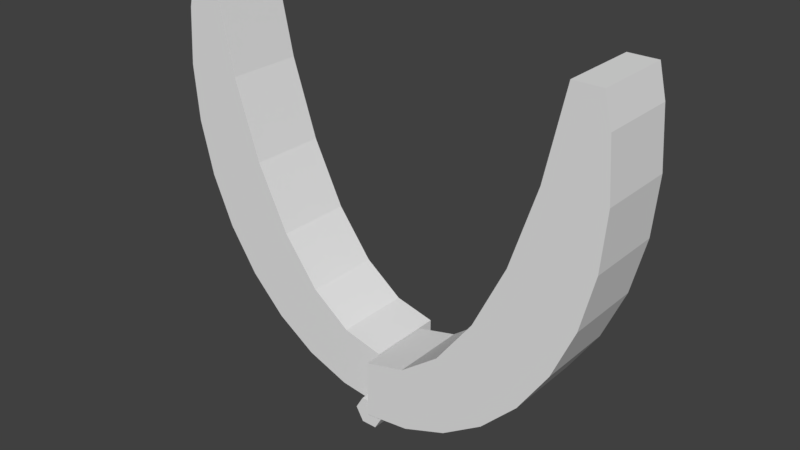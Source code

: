 # Source: Socket.blend  (saved by Blender 2.77.0; exported with 4.5.12 LTS)
import bpy
from mathutils import Matrix  # noqa: F401  (used for matrix-valued properties, if any)

bpy.ops.wm.read_factory_settings(use_empty=True)
scene = bpy.context.scene
scene.name = 'Scene'

# ---- collections
col_collection_1 = bpy.data.collections.new('Collection 1'); scene.collection.children.link(col_collection_1)
col_collection_2 = bpy.data.collections.new('Collection 2'); scene.collection.children.link(col_collection_2)

# ---- world
world_world = bpy.data.worlds.new('World'); scene.world = world_world
world_world.color = (0.05088, 0.05088, 0.05088)
world_world.use_sun_shadow = False
world_world.sun_shadow_jitter_overblur = 0.0
world_world.cycles.sampling_method = 'MANUAL'

# ---- meshes
me_pincer_left_001 = bpy.data.meshes.new('Pincer-Left.001')
me_pincer_left_001.from_pydata([(-9.249, -17.76, -8.416), (-4.747, -25.76, -10.12), (-9.249, -25.76, -8.416), (-4.747, -17.76, -10.12), (-24.06, -17.76, 19.3), (-23.6, -25.76, 25.15), (-23.6, -17.76, 25.15), (-24.06, -25.76, 19.3), (-1.558, -22.56, -10.52), (-1.558, -25.76, -10.52), (-0.06443, -17.76, -10.7), (-0.06443, -22.56, -10.7), (-13.4, -17.76, -5.644), (-17.03, -25.76, -1.913), (-17.03, -17.76, -1.913), (-13.4, -25.76, -5.644), (-20.02, -17.76, 2.633), (-22.24, -25.76, 7.82), (-22.24, -17.76, 7.82), (-20.02, -25.76, 2.633), (-23.6, -17.76, 13.45), (-23.6, -25.76, 13.45), (-0.06443, -17.76, -4.7), (-4.278, -17.76, -3.662), (-8.33, -17.76, -0.5891), (-12.06, -17.76, 4.401), (-15.34, -17.76, 11.12), (-18.02, -17.76, 19.3), (-19.95, -17.76, 28.3), (-22.84, -17.76, 28.3), (-0.06443, -25.76, -4.7), (-0.8644, -25.76, -9.314), (-0.06443, -25.76, -9.314), (-4.278, -25.76, -3.662), (-8.33, -25.76, -0.5891), (-12.06, -25.76, 4.401), (-15.34, -25.76, 11.12), (-18.02, -25.76, 19.3), (-19.95, -25.76, 28.3), (-22.84, -25.76, 28.3), (-0.06443, -22.56, -9.314), (1.536, -27.36, -10.7), (0.7356, -22.56, -9.314), (0.7356, -27.36, -9.314), (1.536, -22.56, -10.7), (-1.664, -22.56, -10.7), (-0.8644, -27.36, -9.314), (-1.664, -27.36, -10.7), (0.7356, -27.36, -12.09), (-0.8644, -27.36, -12.09), (-0.8644, -22.56, -12.09), (0.7356, -22.56, -12.09)], [], [(0, 1, 2), (1, 0, 3), (4, 5, 6), (5, 4, 7), (1, 8, 9), (3, 8, 1), (10, 8, 3), (8, 10, 11), (12, 13, 14), (13, 12, 15), (16, 17, 18), (17, 16, 19), (20, 7, 4), (7, 20, 21), (3, 22, 10), (22, 3, 23), (0, 23, 3), (23, 0, 24), (12, 24, 0), (14, 24, 12), (24, 14, 25), (16, 25, 14), (25, 16, 26), (18, 26, 16), (20, 26, 18), (26, 20, 27), (4, 27, 20), (6, 27, 4), (27, 6, 28), (28, 6, 29), (14, 19, 16), (19, 14, 13), (30, 31, 32), (33, 31, 30), (31, 33, 1), (31, 1, 9), (2, 33, 34), (33, 2, 1), (13, 34, 35), (34, 15, 2), (19, 35, 36), (34, 13, 15), (21, 36, 37), (5, 37, 38), (35, 19, 13), (36, 17, 19), (5, 38, 39), (37, 5, 7), (36, 21, 17), (37, 7, 21), (6, 39, 29), (39, 6, 5), (12, 2, 15), (2, 12, 0), (18, 21, 20), (21, 18, 17), (22, 33, 30), (33, 22, 23), (36, 27, 37), (27, 36, 26), (37, 28, 38), (28, 37, 27), (35, 26, 36), (26, 35, 25), (23, 34, 33), (34, 23, 24), (34, 25, 35), (25, 34, 24), (28, 39, 38), (39, 28, 29), (40, 30, 32), (30, 40, 22), (10, 40, 11), (40, 10, 22), (41, 42, 43), (42, 41, 44), (8, 45, 9), (9, 46, 31), (9, 47, 46), (47, 9, 45), (43, 32, 46), (42, 32, 43), (32, 42, 40), (46, 32, 31), (43, 48, 41), (46, 48, 43), (46, 49, 48), (49, 46, 47), (50, 47, 45), (47, 50, 49), (48, 44, 41), (44, 48, 51), (11, 44, 51), (44, 11, 42), (50, 11, 51), (45, 11, 50), (11, 45, 8), (42, 11, 40), (50, 48, 49), (48, 50, 51)])
_uv = me_pincer_left_001.uv_layers.new(name='UVMap')
_uv.uv.foreach_set('vector', [0.8817, 0.7877, 0.7162, 0.8919, 0.7162, 0.7877, 0.7162, 0.8919, 0.8817, 0.7877, 0.8817, 0.8919, 0.5506, 0.5966, 0.7162, 0.718, 0.5506, 0.718, 0.7162, 0.718, 0.5506, 0.5966, 0.7162, 0.5966, 0.7162, 0.8919, 0.7824, 0.963, 0.7162, 0.963, 0.8817, 0.8919, 0.7824, 0.963, 0.7162, 0.8919, 0.8817, 0.9964, 0.7824, 0.963, 0.8817, 0.8919, 0.7824, 0.963, 0.8817, 0.9964, 0.7824, 0.9964, 0.5506, 0.0, 0.7162, 0.102, 0.5506, 0.102, 0.7162, 0.102, 0.5506, 0.0, 0.7162, 0.0, 0.5506, 0.2172, 0.7162, 0.3413, 0.5506, 0.3413, 0.7162, 0.3413, 0.5506, 0.2172, 0.7162, 0.2172, 0.5506, 0.4694, 0.7162, 0.5966, 0.5506, 0.5966, 0.7162, 0.5966, 0.5506, 0.4694, 0.7162, 0.4694, 0.1344, 0.9356, 0.2753, 0.8862, 0.2113, 1.0, 0.2753, 0.8862, 0.1344, 0.9356, 0.2117, 0.8184, 0.07289, 0.8517, 0.2117, 0.8184, 0.1344, 0.9356, 0.2117, 0.8184, 0.07289, 0.8517, 0.1727, 0.7138, 0.02896, 0.7517, 0.1727, 0.7138, 0.07289, 0.8517, 0.00435, 0.6394, 0.1727, 0.7138, 0.02896, 0.7517, 0.1727, 0.7138, 0.00435, 0.6394, 0.1598, 0.5764, 0.0, 0.5191, 0.1598, 0.5764, 0.00435, 0.6394, 0.1598, 0.5764, 0.0, 0.5191, 0.1735, 0.4117, 0.01608, 0.3953, 0.1735, 0.4117, 0.0, 0.5191, 0.05197, 0.273, 0.1735, 0.4117, 0.01608, 0.3953, 0.1735, 0.4117, 0.05197, 0.273, 0.2133, 0.2257, 0.1063, 0.1567, 0.2133, 0.2257, 0.05197, 0.273, 0.177, 0.05097, 0.2133, 0.2257, 0.1063, 0.1567, 0.2133, 0.2257, 0.177, 0.05097, 0.2753, 0.03304, 0.2753, 0.03304, 0.177, 0.05097, 0.2241, 0.0, 0.5506, 0.102, 0.7162, 0.2172, 0.5506, 0.2172, 0.7162, 0.2172, 0.5506, 0.102, 0.7162, 0.102, 0.5506, 0.09324, 0.4872, 0.01486, 0.5014, 0.005722, 0.4871, 0.1611, 0.4872, 0.01486, 0.5506, 0.09324, 0.4872, 0.01486, 0.4871, 0.1611, 0.4098, 0.04388, 0.4872, 0.01486, 0.4098, 0.04388, 0.4621, 0.0, 0.3482, 0.1277, 0.4871, 0.1611, 0.4481, 0.2657, 0.4871, 0.1611, 0.3482, 0.1277, 0.4098, 0.04388, 0.2797, 0.34, 0.4481, 0.2657, 0.4352, 0.403, 0.4481, 0.2657, 0.3043, 0.2277, 0.3482, 0.1277, 0.2753, 0.4604, 0.4352, 0.403, 0.4489, 0.5678, 0.4481, 0.2657, 0.2797, 0.34, 0.3043, 0.2277, 0.3273, 0.7065, 0.4489, 0.5678, 0.4886, 0.7537, 0.4523, 0.9285, 0.4886, 0.7537, 0.5506, 0.9464, 0.4352, 0.403, 0.2753, 0.4604, 0.2797, 0.34, 0.4489, 0.5678, 0.2914, 0.5841, 0.2753, 0.4604, 0.4523, 0.9285, 0.5506, 0.9464, 0.4994, 0.9794, 0.4886, 0.7537, 0.4523, 0.9285, 0.3816, 0.8227, 0.4489, 0.5678, 0.3273, 0.7065, 0.2914, 0.5841, 0.4886, 0.7537, 0.3816, 0.8227, 0.3273, 0.7065, 0.5506, 0.718, 0.7162, 0.7801, 0.5506, 0.7801, 0.7162, 0.7801, 0.5506, 0.718, 0.7162, 0.718, 0.8817, 0.6876, 0.7162, 0.7877, 0.7162, 0.6876, 0.7162, 0.7877, 0.8817, 0.6876, 0.8817, 0.7877, 0.5506, 0.3413, 0.7162, 0.4694, 0.5506, 0.4694, 0.7162, 0.4694, 0.5506, 0.3413, 0.7162, 0.3413, 0.7162, 0.7801, 0.5506, 0.8746, 0.5506, 0.7801, 0.5506, 0.8746, 0.7162, 0.7801, 0.7162, 0.8746, 0.7162, 0.294, 0.8817, 0.4847, 0.7162, 0.4847, 0.8817, 0.4847, 0.7162, 0.294, 0.8817, 0.294, 0.7162, 0.4847, 0.8817, 0.6876, 0.7162, 0.6876, 0.8817, 0.6876, 0.7162, 0.4847, 0.8817, 0.4847, 0.7162, 0.1303, 0.8817, 0.294, 0.7162, 0.294, 0.8817, 0.294, 0.7162, 0.1303, 0.8817, 0.1303, 0.7162, 0.8746, 0.5506, 0.9683, 0.5506, 0.8746, 0.5506, 0.9683, 0.7162, 0.8746, 0.7162, 0.9683, 0.7162, 3.379e-08, 0.8817, 0.1303, 0.7162, 0.1303, 0.8817, 0.1303, 0.7162, 3.379e-08, 0.8817, 0.0, 0.9414, 0.3543, 0.8817, 0.1772, 0.9414, 0.1772, 0.8817, 0.1772, 0.9414, 0.3543, 0.8817, 0.3543, 0.9727, 0.07086, 0.8817, 0.0, 0.9727, 8.447e-09, 0.8817, 0.0, 0.9727, 0.07086, 0.8817, 0.1772, 1.0, 0.1772, 0.9727, 0.07086, 1.0, 0.07086, 0.9727, 0.07086, 1.0, 0.1772, 0.8817, 0.1772, 0.914, 0.4606, 0.8817, 0.5669, 0.8817, 0.4606, 0.8817, 0.5669, 0.914, 0.4606, 0.914, 0.5669, 0.9169, 0.4606, 0.9138, 0.4606, 0.9169, 0.3897, 0.9169, 0.3897, 0.9367, 0.3543, 0.9367, 0.3897, 0.9169, 0.3897, 0.9138, 0.3543, 0.9367, 0.3543, 0.9138, 0.3543, 0.9169, 0.3897, 0.9138, 0.4606, 0.9147, 0.6998, 0.8982, 0.7352, 0.8817, 0.6998, 0.9147, 0.806, 0.8982, 0.7352, 0.9147, 0.6998, 0.8982, 0.7352, 0.9147, 0.806, 0.8982, 0.806, 0.8817, 0.6998, 0.8982, 0.7352, 0.8817, 0.7352, 0.939, 0.5846, 0.8817, 0.5846, 0.9103, 0.5669, 0.939, 0.62, 0.8817, 0.5846, 0.939, 0.5846, 0.939, 0.62, 0.8817, 0.62, 0.8817, 0.5846, 0.8817, 0.62, 0.939, 0.62, 0.9103, 0.6377, 0.8817, 0.4606, 0.9138, 0.3543, 0.9138, 0.4606, 0.9138, 0.3543, 0.8817, 0.4606, 0.8817, 0.3543, 0.9363, 0.4606, 0.914, 0.5669, 0.914, 0.4606, 0.914, 0.5669, 0.9363, 0.4606, 0.9363, 0.5669, 0.9103, 0.6732, 0.8817, 0.6555, 0.9103, 0.6377, 0.8817, 0.6555, 0.9103, 0.6732, 0.8817, 0.6909, 0.939, 0.6555, 0.9103, 0.6732, 0.9103, 0.6377, 0.939, 0.6909, 0.9103, 0.6732, 0.939, 0.6555, 0.9103, 0.6732, 0.939, 0.6909, 0.9352, 0.6932, 0.8817, 0.6909, 0.9103, 0.6732, 0.896, 0.6998, 0.9144, 0.9123, 0.8817, 0.806, 0.9144, 0.806, 0.8817, 0.806, 0.9144, 0.9123, 0.8817, 0.9123])
me_pincer_left_001.use_remesh_preserve_volume = False
me_pincer_left_001.use_remesh_preserve_attributes = False
me_pincer_left_001.use_mirror_vertex_groups = False
me_pincer_left_001.update()
me_pincer_right_001 = bpy.data.meshes.new('Pincer-Right.001')
me_pincer_right_001.from_pydata([(23.6, -27.61, 13.43), (24.06, -19.61, 19.28), (24.06, -27.61, 19.28), (23.6, -19.61, 13.43), (13.4, -27.61, -5.661), (17.03, -19.61, -1.93), (17.03, -27.61, -1.93), (13.4, -19.61, -5.661), (23.6, -27.61, 25.14), (22.84, -19.61, 28.28), (22.84, -27.61, 28.28), (23.6, -19.61, 25.14), (1.558, -22.81, -10.53), (0.06443, -27.61, -10.72), (0.06443, -22.81, -10.72), (4.747, -27.61, -10.14), (4.747, -19.61, -10.14), (1.558, -19.61, -10.53), (22.24, -27.61, 7.802), (22.24, -19.61, 7.802), (9.249, -27.61, -8.433), (9.249, -19.61, -8.433), (18.02, -19.61, 19.28), (15.34, -19.61, 11.1), (20.02, -19.61, 2.616), (19.95, -19.61, 28.28), (12.06, -19.61, 4.384), (8.33, -19.61, -0.6066), (4.278, -19.61, -3.679), (0.8644, -19.61, -9.331), (0.06443, -19.61, -4.717), (0.06443, -19.61, -9.331), (18.02, -27.61, 19.28), (19.95, -27.61, 28.28), (15.34, -27.61, 11.1), (20.02, -27.61, 2.616), (12.06, -27.61, 4.384), (8.33, -27.61, -0.6066), (4.278, -27.61, -3.679), (0.06443, -27.61, -4.717), (0.06443, -22.81, -9.331), (1.664, -22.81, -10.72), (0.8644, -18.01, -9.331), (1.664, -18.01, -10.72), (-1.536, -18.01, -10.72), (-0.7356, -22.81, -9.331), (-0.7356, -18.01, -9.331), (-1.536, -22.81, -10.72), (0.8644, -22.81, -12.1), (-0.7356, -22.81, -12.1), (0.8644, -18.01, -12.1), (-0.7356, -18.01, -12.1)], [], [(0, 1, 2), (1, 0, 3), (4, 5, 6), (5, 4, 7), (8, 9, 10), (9, 8, 11), (2, 11, 8), (11, 2, 1), (12, 13, 14), (13, 12, 15), (16, 12, 17), (12, 16, 15), (18, 3, 0), (3, 18, 19), (16, 20, 15), (20, 16, 21), (21, 4, 20), (4, 21, 7), (22, 1, 3), (1, 22, 11), (23, 3, 19), (23, 19, 24), (25, 11, 22), (11, 25, 9), (26, 24, 5), (3, 23, 22), (27, 5, 7), (24, 26, 23), (27, 7, 21), (5, 27, 26), (28, 21, 16), (21, 28, 27), (29, 16, 17), (16, 29, 28), (30, 29, 31), (29, 30, 28), (32, 2, 8), (33, 8, 10), (2, 32, 0), (34, 0, 32), (8, 33, 32), (0, 34, 18), (18, 34, 35), (36, 35, 34), (35, 36, 6), (37, 6, 36), (6, 37, 4), (4, 37, 20), (38, 20, 37), (20, 38, 15), (39, 15, 38), (15, 39, 13), (6, 24, 35), (24, 6, 5), (35, 19, 18), (19, 35, 24), (26, 34, 23), (34, 26, 36), (22, 33, 25), (33, 22, 32), (27, 38, 37), (38, 27, 28), (27, 36, 26), (36, 27, 37), (28, 39, 38), (39, 28, 30), (23, 32, 22), (32, 23, 34), (9, 33, 10), (33, 9, 25), (40, 30, 31), (30, 40, 39), (13, 40, 14), (40, 13, 39), (12, 41, 17), (17, 42, 29), (17, 43, 42), (43, 17, 41), (44, 45, 46), (45, 44, 47), (29, 42, 31), (31, 45, 40), (31, 46, 45), (46, 31, 42), (40, 45, 14), (14, 41, 12), (41, 14, 48), (14, 49, 48), (47, 14, 45), (14, 47, 49), (50, 42, 43), (50, 46, 42), (51, 46, 50), (46, 51, 44), (51, 48, 49), (48, 51, 50), (51, 47, 44), (47, 51, 49), (48, 43, 41), (43, 48, 50)])
_uv = me_pincer_right_001.uv_layers.new(name='UVMap')
_uv.uv.foreach_set('vector', [0.7162, 0.3108, 0.5506, 0.1835, 0.7162, 0.1835, 0.5506, 0.1835, 0.7162, 0.3108, 0.5506, 0.3108, 0.7162, 0.7801, 0.5506, 0.6781, 0.7162, 0.6781, 0.5506, 0.6781, 0.7162, 0.7801, 0.5506, 0.7801, 0.7162, 0.06209, 0.5506, 0.0, 0.7162, 0.0, 0.5506, 0.0, 0.7162, 0.06209, 0.5506, 0.06209, 0.7162, 0.1835, 0.5506, 0.06209, 0.7162, 0.06209, 0.5506, 0.06209, 0.7162, 0.1835, 0.5506, 0.1835, 0.8155, 0.7209, 0.7162, 0.6876, 0.8155, 0.6876, 0.7162, 0.6876, 0.8155, 0.7209, 0.7162, 0.792, 0.8817, 0.792, 0.8155, 0.7209, 0.8817, 0.7209, 0.8155, 0.7209, 0.8817, 0.792, 0.7162, 0.792, 0.7162, 0.4388, 0.5506, 0.3108, 0.7162, 0.3108, 0.5506, 0.3108, 0.7162, 0.4388, 0.5506, 0.4388, 0.8817, 0.792, 0.7162, 0.8963, 0.7162, 0.792, 0.7162, 0.8963, 0.8817, 0.792, 0.8817, 0.8963, 0.8817, 0.8963, 0.7162, 0.9964, 0.7162, 0.8963, 0.7162, 0.9964, 0.8817, 0.8963, 0.8817, 0.9964, 0.4886, 0.7537, 0.3816, 0.8227, 0.3273, 0.7065, 0.3816, 0.8227, 0.4886, 0.7537, 0.4523, 0.9285, 0.4489, 0.5678, 0.3273, 0.7065, 0.2914, 0.5841, 0.4489, 0.5678, 0.2914, 0.5841, 0.2753, 0.4604, 0.5506, 0.9464, 0.4523, 0.9285, 0.4886, 0.7537, 0.4523, 0.9285, 0.5506, 0.9464, 0.4994, 0.9794, 0.4352, 0.403, 0.2753, 0.4604, 0.2797, 0.34, 0.3273, 0.7065, 0.4489, 0.5678, 0.4886, 0.7537, 0.4481, 0.2657, 0.2797, 0.34, 0.3043, 0.2277, 0.2753, 0.4604, 0.4352, 0.403, 0.4489, 0.5678, 0.4481, 0.2657, 0.3043, 0.2277, 0.3482, 0.1277, 0.2797, 0.34, 0.4481, 0.2657, 0.4352, 0.403, 0.4871, 0.1611, 0.3482, 0.1277, 0.4098, 0.04388, 0.3482, 0.1277, 0.4871, 0.1611, 0.4481, 0.2657, 0.4872, 0.01486, 0.4098, 0.04388, 0.4621, 0.0, 0.4098, 0.04388, 0.4872, 0.01486, 0.4871, 0.1611, 0.5506, 0.09324, 0.4872, 0.01486, 0.5014, 0.005722, 0.4872, 0.01486, 0.5506, 0.09324, 0.4871, 0.1611, 0.2133, 0.2257, 0.1063, 0.1567, 0.177, 0.05097, 0.2753, 0.03304, 0.177, 0.05097, 0.2241, 0.0, 0.1063, 0.1567, 0.2133, 0.2257, 0.05197, 0.273, 0.1735, 0.4117, 0.05197, 0.273, 0.2133, 0.2257, 0.177, 0.05097, 0.2753, 0.03304, 0.2133, 0.2257, 0.05197, 0.273, 0.1735, 0.4117, 0.01608, 0.3953, 0.01608, 0.3953, 0.1735, 0.4117, 0.0, 0.5191, 0.1598, 0.5764, 0.0, 0.5191, 0.1735, 0.4117, 0.0, 0.5191, 0.1598, 0.5764, 0.00435, 0.6394, 0.1727, 0.7138, 0.00435, 0.6394, 0.1598, 0.5764, 0.00435, 0.6394, 0.1727, 0.7138, 0.02896, 0.7517, 0.02896, 0.7517, 0.1727, 0.7138, 0.07289, 0.8517, 0.2117, 0.8184, 0.07289, 0.8517, 0.1727, 0.7138, 0.07289, 0.8517, 0.2117, 0.8184, 0.1344, 0.9356, 0.2753, 0.8862, 0.1344, 0.9356, 0.2117, 0.8184, 0.1344, 0.9356, 0.2753, 0.8862, 0.2113, 1.0, 0.7162, 0.6781, 0.5506, 0.5629, 0.7162, 0.5629, 0.5506, 0.5629, 0.7162, 0.6781, 0.5506, 0.6781, 0.7162, 0.5629, 0.5506, 0.4388, 0.7162, 0.4388, 0.5506, 0.4388, 0.7162, 0.5629, 0.5506, 0.5629, 0.7162, 0.1303, 0.8817, 0.294, 0.7162, 0.294, 0.8817, 0.294, 0.7162, 0.1303, 0.8817, 0.1303, 0.7162, 0.4847, 0.8817, 0.6876, 0.7162, 0.6876, 0.8817, 0.6876, 0.7162, 0.4847, 0.8817, 0.4847, 0.5506, 0.9683, 0.7162, 0.8746, 0.7162, 0.9683, 0.7162, 0.8746, 0.5506, 0.9683, 0.5506, 0.8746, 0.7162, 6.758e-08, 0.8817, 0.1303, 0.7162, 0.1303, 0.8817, 0.1303, 0.7162, 6.758e-08, 0.8817, 0.0, 0.5506, 0.8746, 0.7162, 0.7801, 0.7162, 0.8746, 0.7162, 0.7801, 0.5506, 0.8746, 0.5506, 0.7801, 0.7162, 0.294, 0.8817, 0.4847, 0.7162, 0.4847, 0.8817, 0.4847, 0.7162, 0.294, 0.8817, 0.294, 0.9414, 0.3543, 0.8817, 0.1772, 0.9414, 0.1772, 0.8817, 0.1772, 0.9414, 0.3543, 0.8817, 0.3543, 0.9727, 0.07086, 0.8817, 8.447e-09, 0.9727, 0.0, 0.8817, 8.447e-09, 0.9727, 0.07086, 0.8817, 0.1772, 1.0, 0.1772, 0.9727, 0.07086, 1.0, 0.07086, 0.9727, 0.07086, 1.0, 0.1772, 0.8817, 0.1772, 0.9015, 0.3543, 0.9045, 0.3543, 0.9015, 0.4252, 0.9015, 0.4252, 0.8817, 0.4606, 0.8817, 0.4252, 0.9015, 0.4252, 0.9045, 0.4606, 0.8817, 0.4606, 0.9045, 0.4606, 0.9015, 0.4252, 0.9045, 0.3543, 0.904, 0.5669, 0.9363, 0.4606, 0.9363, 0.5669, 0.9363, 0.4606, 0.904, 0.5669, 0.904, 0.4606, 0.8817, 0.7352, 0.8817, 0.6998, 0.8982, 0.7352, 0.8982, 0.7352, 0.9147, 0.806, 0.8982, 0.806, 0.8982, 0.7352, 0.9147, 0.6998, 0.9147, 0.806, 0.9147, 0.6998, 0.8982, 0.7352, 0.8817, 0.6998, 0.896, 0.6998, 0.8817, 0.6909, 0.9103, 0.6732, 0.9103, 0.6732, 0.939, 0.6909, 0.9352, 0.6932, 0.939, 0.6909, 0.9103, 0.6732, 0.939, 0.6555, 0.9103, 0.6732, 0.9103, 0.6377, 0.939, 0.6555, 0.8817, 0.6555, 0.9103, 0.6732, 0.8817, 0.6909, 0.9103, 0.6732, 0.8817, 0.6555, 0.9103, 0.6377, 0.939, 0.5846, 0.8817, 0.5846, 0.9103, 0.5669, 0.939, 0.5846, 0.8817, 0.62, 0.8817, 0.5846, 0.939, 0.62, 0.8817, 0.62, 0.939, 0.5846, 0.8817, 0.62, 0.939, 0.62, 0.9103, 0.6377, 0.8817, 0.806, 0.9144, 0.9123, 0.8817, 0.9123, 0.9144, 0.9123, 0.8817, 0.806, 0.9144, 0.806, 0.8817, 0.5669, 0.904, 0.4606, 0.904, 0.5669, 0.904, 0.4606, 0.8817, 0.5669, 0.8817, 0.4606, 0.9367, 0.3543, 0.9045, 0.4606, 0.9045, 0.3543, 0.9045, 0.4606, 0.9367, 0.3543, 0.9367, 0.4606])
me_pincer_right_001.use_remesh_preserve_volume = False
me_pincer_right_001.use_remesh_preserve_attributes = False
me_pincer_right_001.use_mirror_vertex_groups = False
me_pincer_right_001.update()

# ---- objects
ob_pincer_left = bpy.data.objects.new('Pincer-Left', me_pincer_left_001)
ob_pincer_right = bpy.data.objects.new('Pincer-Right', me_pincer_right_001)

# ---- transforms, parenting, visibility, modifiers, constraints
ob_pincer_left.location = (0.0, 0.0, 0.0)
ob_pincer_left.lineart.crease_threshold = 0.0
ob_pincer_right.location = (0.0, 0.0, 0.0)
ob_pincer_right.lineart.crease_threshold = 0.0

# ---- collection membership
col_collection_1.objects.link(ob_pincer_left)
col_collection_2.objects.link(ob_pincer_right)

# ---- scene / render settings (as saved in the file)
scene.frame_start = 1; scene.frame_end = 250; scene.frame_set(1)
scene.render.engine = 'BLENDER_EEVEE_NEXT'
scene.render.resolution_percentage = 50
scene.render.dither_intensity = 0.0
scene.cycles.use_denoising = False
scene.cycles.samples = 128
scene.cycles.sampling_pattern = 'TABULATED_SOBOL'
scene.cycles.light_sampling_threshold = 0.0
scene.cycles.use_adaptive_sampling = False
scene.cycles.use_light_tree = False
scene.cycles.blur_glossy = 0.0
scene.cycles.sample_clamp_indirect = 0.0
scene.view_settings.view_transform = 'Standard'
bpy.context.view_layer.update()

# ---- added for rendering (the .blend has no active camera and no usable light): camera, sun
cam_auto = bpy.data.cameras.new('AutoCamera')
cam_auto.lens = 50.0
cam_auto.sensor_width = 36.0
cam_auto.clip_end = 1032.81
ob_auto_camera = bpy.data.objects.new('AutoCamera', cam_auto)
scene.collection.objects.link(ob_auto_camera)
ob_auto_camera.location = (58.85, -93.3032, 55.1789)
ob_auto_camera.rotation_euler = (1.09748, -7.21219e-08, 0.694738)
scene.camera = ob_auto_camera
light_auto_sun = bpy.data.lights.new('AutoSun', 'SUN')
light_auto_sun.energy = 3.0
light_auto_sun.angle = 0.0523599
ob_auto_sun = bpy.data.objects.new('AutoSun', light_auto_sun)
scene.collection.objects.link(ob_auto_sun)
ob_auto_sun.rotation_euler = (0.872665, 0.174533, 0.523599)
bpy.context.view_layer.update()
